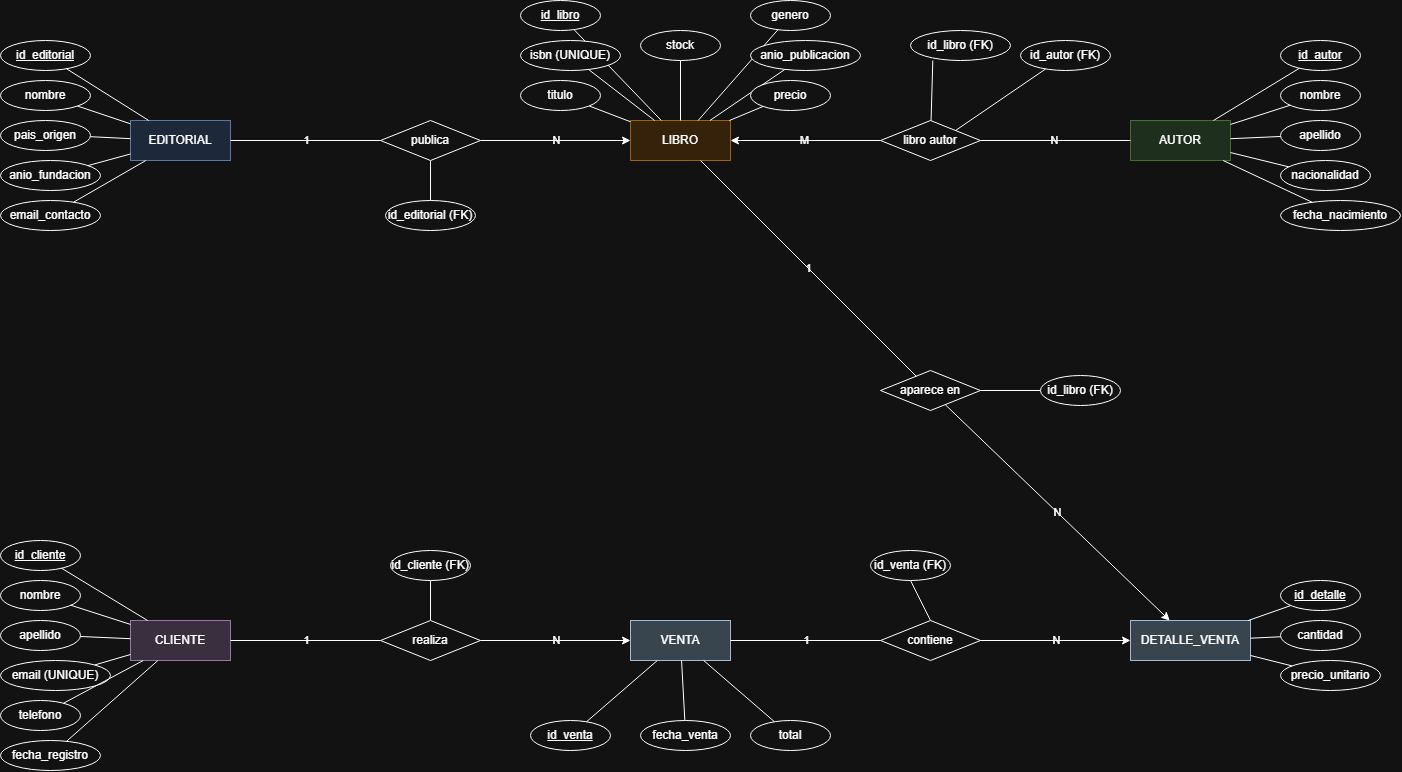

The diagram above was exported from draw.io. Its source (the exported page's mxGraphModel, read from the mxfile embedded in the PNG):
<mxGraphModel dx="1571" dy="870" grid="1" gridSize="10" guides="1" tooltips="1" connect="1" arrows="1" fold="1" page="1" pageScale="1" pageWidth="827" pageHeight="1169" math="0" shadow="0">
  <root>
    <mxCell id="0" />
    <mxCell id="1" parent="0" />
    <mxCell id="E1" parent="1" style="rounded=0;whiteSpace=wrap;html=1;fillColor=#dae8fc;strokeColor=#6c8ebf;" value="EDITORIAL" vertex="1">
      <mxGeometry height="40" width="100" x="150" y="180" as="geometry" />
    </mxCell>
    <mxCell id="E2" parent="1" style="rounded=0;whiteSpace=wrap;html=1;fillColor=#ffe6cc;strokeColor=#d79b00;" value="LIBRO" vertex="1">
      <mxGeometry height="40" width="100" x="650" y="180" as="geometry" />
    </mxCell>
    <mxCell id="E3" parent="1" style="rounded=0;whiteSpace=wrap;html=1;fillColor=#d5e8d4;strokeColor=#82b366;" value="AUTOR" vertex="1">
      <mxGeometry height="40" width="100" x="1150" y="180" as="geometry" />
    </mxCell>
    <mxCell id="E4" parent="1" style="rounded=0;whiteSpace=wrap;html=1;fillColor=#e1d5e7;strokeColor=#9673a6;" value="CLIENTE" vertex="1">
      <mxGeometry height="40" width="100" x="150" y="680" as="geometry" />
    </mxCell>
    <mxCell id="E5" parent="1" style="rounded=0;whiteSpace=wrap;html=1;fillColor=#bac8d3;strokeColor=#23445d;" value="VENTA" vertex="1">
      <mxGeometry height="40" width="100" x="650" y="680" as="geometry" />
    </mxCell>
    <mxCell id="E6" parent="1" style="rounded=0;whiteSpace=wrap;html=1;fillColor=#bac8d3;strokeColor=#23445d;" value="DETALLE_VENTA" vertex="1">
      <mxGeometry height="40" width="120" x="1150" y="680" as="geometry" />
    </mxCell>
    <mxCell id="A_E1_1" parent="1" style="ellipse;whiteSpace=wrap;html=1;fontStyle=4;" value="id_editorial" vertex="1">
      <mxGeometry height="30" width="90" x="20" y="100" as="geometry" />
    </mxCell>
    <mxCell id="Edge_E1_1" edge="1" parent="1" source="A_E1_1" style="endArrow=none;html=1;" target="E1">
      <mxGeometry relative="1" as="geometry" />
    </mxCell>
    <mxCell id="A_E1_2" parent="1" style="ellipse;whiteSpace=wrap;html=1;" value="nombre" vertex="1">
      <mxGeometry height="30" width="90" x="20" y="140" as="geometry" />
    </mxCell>
    <mxCell id="Edge_E1_2" edge="1" parent="1" source="A_E1_2" style="endArrow=none;html=1;" target="E1">
      <mxGeometry relative="1" as="geometry" />
    </mxCell>
    <mxCell id="A_E1_3" parent="1" style="ellipse;whiteSpace=wrap;html=1;" value="pais_origen" vertex="1">
      <mxGeometry height="30" width="90" x="20" y="180" as="geometry" />
    </mxCell>
    <mxCell id="Edge_E1_3" edge="1" parent="1" source="A_E1_3" style="endArrow=none;html=1;" target="E1">
      <mxGeometry relative="1" as="geometry" />
    </mxCell>
    <mxCell id="A_E1_4" parent="1" style="ellipse;whiteSpace=wrap;html=1;" value="anio_fundacion" vertex="1">
      <mxGeometry height="30" width="100" x="20" y="220" as="geometry" />
    </mxCell>
    <mxCell id="Edge_E1_4" edge="1" parent="1" source="A_E1_4" style="endArrow=none;html=1;" target="E1">
      <mxGeometry relative="1" as="geometry" />
    </mxCell>
    <mxCell id="A_E1_5" parent="1" style="ellipse;whiteSpace=wrap;html=1;" value="email_contacto" vertex="1">
      <mxGeometry height="30" width="100" x="20" y="260" as="geometry" />
    </mxCell>
    <mxCell id="Edge_E1_5" edge="1" parent="1" source="A_E1_5" style="endArrow=none;html=1;" target="E1">
      <mxGeometry relative="1" as="geometry" />
    </mxCell>
    <mxCell id="A_E2_1" parent="1" style="ellipse;whiteSpace=wrap;html=1;fontStyle=4;" value="id_libro" vertex="1">
      <mxGeometry height="30" width="80" x="540" y="60" as="geometry" />
    </mxCell>
    <mxCell id="Edge_E2_1" edge="1" parent="1" source="A_E2_1" style="endArrow=none;html=1;" target="E2">
      <mxGeometry relative="1" as="geometry" />
    </mxCell>
    <mxCell id="A_E2_2" parent="1" style="ellipse;whiteSpace=wrap;html=1;" value="isbn (UNIQUE)" vertex="1">
      <mxGeometry height="30" width="100" x="540" y="100" as="geometry" />
    </mxCell>
    <mxCell id="Edge_E2_2" edge="1" parent="1" source="A_E2_2" style="endArrow=none;html=1;" target="E2">
      <mxGeometry relative="1" as="geometry" />
    </mxCell>
    <mxCell id="A_E2_3" parent="1" style="ellipse;whiteSpace=wrap;html=1;" value="titulo" vertex="1">
      <mxGeometry height="30" width="80" x="540" y="140" as="geometry" />
    </mxCell>
    <mxCell id="Edge_E2_3" edge="1" parent="1" source="A_E2_3" style="endArrow=none;html=1;" target="E2">
      <mxGeometry relative="1" as="geometry" />
    </mxCell>
    <mxCell id="A_E2_7" parent="1" style="ellipse;whiteSpace=wrap;html=1;" value="stock" vertex="1">
      <mxGeometry height="30" width="80" x="660" y="90" as="geometry" />
    </mxCell>
    <mxCell id="Edge_E2_7" edge="1" parent="1" source="A_E2_7" style="endArrow=none;html=1;" target="E2">
      <mxGeometry relative="1" as="geometry" />
    </mxCell>
    <mxCell id="A_E2_4" parent="1" style="ellipse;whiteSpace=wrap;html=1;" value="genero" vertex="1">
      <mxGeometry height="30" width="80" x="770" y="60" as="geometry" />
    </mxCell>
    <mxCell id="Edge_E2_4" edge="1" parent="1" source="A_E2_4" style="endArrow=none;html=1;" target="E2">
      <mxGeometry relative="1" as="geometry" />
    </mxCell>
    <mxCell id="A_E2_5" parent="1" style="ellipse;whiteSpace=wrap;html=1;" value="anio_publicacion" vertex="1">
      <mxGeometry height="30" width="110" x="770" y="100" as="geometry" />
    </mxCell>
    <mxCell id="Edge_E2_5" edge="1" parent="1" source="A_E2_5" style="endArrow=none;html=1;" target="E2">
      <mxGeometry relative="1" as="geometry" />
    </mxCell>
    <mxCell id="A_E2_6" parent="1" style="ellipse;whiteSpace=wrap;html=1;" value="precio" vertex="1">
      <mxGeometry height="30" width="80" x="770" y="140" as="geometry" />
    </mxCell>
    <mxCell id="Edge_E2_6" edge="1" parent="1" source="A_E2_6" style="endArrow=none;html=1;" target="E2">
      <mxGeometry relative="1" as="geometry" />
    </mxCell>
    <mxCell id="A_E3_1" parent="1" style="ellipse;whiteSpace=wrap;html=1;fontStyle=4;" value="id_autor" vertex="1">
      <mxGeometry height="30" width="80" x="1300" y="100" as="geometry" />
    </mxCell>
    <mxCell id="Edge_E3_1" edge="1" parent="1" source="A_E3_1" style="endArrow=none;html=1;" target="E3">
      <mxGeometry relative="1" as="geometry" />
    </mxCell>
    <mxCell id="A_E3_2" parent="1" style="ellipse;whiteSpace=wrap;html=1;" value="nombre" vertex="1">
      <mxGeometry height="30" width="80" x="1300" y="140" as="geometry" />
    </mxCell>
    <mxCell id="Edge_E3_2" edge="1" parent="1" source="A_E3_2" style="endArrow=none;html=1;" target="E3">
      <mxGeometry relative="1" as="geometry" />
    </mxCell>
    <mxCell id="A_E3_3" parent="1" style="ellipse;whiteSpace=wrap;html=1;" value="apellido" vertex="1">
      <mxGeometry height="30" width="80" x="1300" y="180" as="geometry" />
    </mxCell>
    <mxCell id="Edge_E3_3" edge="1" parent="1" source="A_E3_3" style="endArrow=none;html=1;" target="E3">
      <mxGeometry relative="1" as="geometry" />
    </mxCell>
    <mxCell id="A_E3_4" parent="1" style="ellipse;whiteSpace=wrap;html=1;" value="nacionalidad" vertex="1">
      <mxGeometry height="30" width="90" x="1300" y="220" as="geometry" />
    </mxCell>
    <mxCell id="Edge_E3_4" edge="1" parent="1" source="A_E3_4" style="endArrow=none;html=1;" target="E3">
      <mxGeometry relative="1" as="geometry" />
    </mxCell>
    <mxCell id="A_E3_5" parent="1" style="ellipse;whiteSpace=wrap;html=1;" value="fecha_nacimiento" vertex="1">
      <mxGeometry height="30" width="120" x="1300" y="260" as="geometry" />
    </mxCell>
    <mxCell id="Edge_E3_5" edge="1" parent="1" source="A_E3_5" style="endArrow=none;html=1;" target="E3">
      <mxGeometry relative="1" as="geometry" />
    </mxCell>
    <mxCell id="A_E4_1" parent="1" style="ellipse;whiteSpace=wrap;html=1;fontStyle=4;" value="id_cliente" vertex="1">
      <mxGeometry height="30" width="80" x="20" y="600" as="geometry" />
    </mxCell>
    <mxCell id="Edge_E4_1" edge="1" parent="1" source="A_E4_1" style="endArrow=none;html=1;" target="E4">
      <mxGeometry relative="1" as="geometry" />
    </mxCell>
    <mxCell id="A_E4_2" parent="1" style="ellipse;whiteSpace=wrap;html=1;" value="nombre" vertex="1">
      <mxGeometry height="30" width="80" x="20" y="640" as="geometry" />
    </mxCell>
    <mxCell id="Edge_E4_2" edge="1" parent="1" source="A_E4_2" style="endArrow=none;html=1;" target="E4">
      <mxGeometry relative="1" as="geometry" />
    </mxCell>
    <mxCell id="A_E4_3" parent="1" style="ellipse;whiteSpace=wrap;html=1;" value="apellido" vertex="1">
      <mxGeometry height="30" width="80" x="20" y="680" as="geometry" />
    </mxCell>
    <mxCell id="Edge_E4_3" edge="1" parent="1" source="A_E4_3" style="endArrow=none;html=1;" target="E4">
      <mxGeometry relative="1" as="geometry" />
    </mxCell>
    <mxCell id="A_E4_4" parent="1" style="ellipse;whiteSpace=wrap;html=1;" value="email (UNIQUE)" vertex="1">
      <mxGeometry height="30" width="110" x="20" y="720" as="geometry" />
    </mxCell>
    <mxCell id="Edge_E4_4" edge="1" parent="1" source="A_E4_4" style="endArrow=none;html=1;" target="E4">
      <mxGeometry relative="1" as="geometry" />
    </mxCell>
    <mxCell id="A_E4_5" parent="1" style="ellipse;whiteSpace=wrap;html=1;" value="telefono" vertex="1">
      <mxGeometry height="30" width="80" x="20" y="760" as="geometry" />
    </mxCell>
    <mxCell id="Edge_E4_5" edge="1" parent="1" source="A_E4_5" style="endArrow=none;html=1;" target="E4">
      <mxGeometry relative="1" as="geometry" />
    </mxCell>
    <mxCell id="A_E4_6" parent="1" style="ellipse;whiteSpace=wrap;html=1;" value="fecha_registro" vertex="1">
      <mxGeometry height="30" width="100" x="20" y="800" as="geometry" />
    </mxCell>
    <mxCell id="Edge_E4_6" edge="1" parent="1" source="A_E4_6" style="endArrow=none;html=1;" target="E4">
      <mxGeometry relative="1" as="geometry" />
    </mxCell>
    <mxCell id="A_E5_1" parent="1" style="ellipse;whiteSpace=wrap;html=1;fontStyle=4;" value="id_venta" vertex="1">
      <mxGeometry height="30" width="80" x="550" y="780" as="geometry" />
    </mxCell>
    <mxCell id="Edge_E5_1" edge="1" parent="1" source="A_E5_1" style="endArrow=none;html=1;" target="E5">
      <mxGeometry relative="1" as="geometry" />
    </mxCell>
    <mxCell id="A_E5_2" parent="1" style="ellipse;whiteSpace=wrap;html=1;" value="fecha_venta" vertex="1">
      <mxGeometry height="30" width="90" x="660" y="780" as="geometry" />
    </mxCell>
    <mxCell id="Edge_E5_2" edge="1" parent="1" source="A_E5_2" style="endArrow=none;html=1;" target="E5">
      <mxGeometry relative="1" as="geometry" />
    </mxCell>
    <mxCell id="A_E5_3" parent="1" style="ellipse;whiteSpace=wrap;html=1;" value="total" vertex="1">
      <mxGeometry height="30" width="80" x="770" y="780" as="geometry" />
    </mxCell>
    <mxCell id="Edge_E5_3" edge="1" parent="1" source="A_E5_3" style="endArrow=none;html=1;" target="E5">
      <mxGeometry relative="1" as="geometry" />
    </mxCell>
    <mxCell id="A_E6_1" parent="1" style="ellipse;whiteSpace=wrap;html=1;fontStyle=4;" value="id_detalle" vertex="1">
      <mxGeometry height="30" width="80" x="1300" y="640" as="geometry" />
    </mxCell>
    <mxCell id="Edge_E6_1" edge="1" parent="1" source="A_E6_1" style="endArrow=none;html=1;" target="E6">
      <mxGeometry relative="1" as="geometry" />
    </mxCell>
    <mxCell id="A_E6_2" parent="1" style="ellipse;whiteSpace=wrap;html=1;" value="cantidad" vertex="1">
      <mxGeometry height="30" width="80" x="1300" y="680" as="geometry" />
    </mxCell>
    <mxCell id="Edge_E6_2" edge="1" parent="1" source="A_E6_2" style="endArrow=none;html=1;" target="E6">
      <mxGeometry relative="1" as="geometry" />
    </mxCell>
    <mxCell id="A_E6_3" parent="1" style="ellipse;whiteSpace=wrap;html=1;" value="precio_unitario" vertex="1">
      <mxGeometry height="30" width="100" x="1300" y="720" as="geometry" />
    </mxCell>
    <mxCell id="Edge_E6_3" edge="1" parent="1" source="A_E6_3" style="endArrow=none;html=1;" target="E6">
      <mxGeometry relative="1" as="geometry" />
    </mxCell>
    <mxCell id="EiuTKZ96cpT1yKzdvMSR-8" edge="1" parent="1" source="R1" style="rounded=0;orthogonalLoop=1;jettySize=auto;html=1;exitX=0.5;exitY=1;exitDx=0;exitDy=0;entryX=0.5;entryY=0;entryDx=0;entryDy=0;endArrow=none;endFill=0;" target="EiuTKZ96cpT1yKzdvMSR-7">
      <mxGeometry relative="1" as="geometry" />
    </mxCell>
    <mxCell id="R1" parent="1" style="rhombus;whiteSpace=wrap;html=1;" value="publica" vertex="1">
      <mxGeometry height="40" width="100" x="400" y="180" as="geometry" />
    </mxCell>
    <mxCell id="Edge_R1_1" edge="1" parent="1" source="E1" style="endArrow=none;html=1;labelBackgroundColor=none;" target="R1" value="1">
      <mxGeometry relative="1" as="geometry" />
    </mxCell>
    <mxCell id="Edge_R1_2" edge="1" parent="1" source="R1" style="endArrow=classic;html=1;labelBackgroundColor=none;endFill=1;" target="E2" value="N">
      <mxGeometry relative="1" as="geometry" />
    </mxCell>
    <mxCell id="EiuTKZ96cpT1yKzdvMSR-6" edge="1" parent="1" source="R2" style="rounded=0;orthogonalLoop=1;jettySize=auto;html=1;exitX=1;exitY=0;exitDx=0;exitDy=0;startArrow=none;startFill=0;endArrow=none;endFill=0;" target="EiuTKZ96cpT1yKzdvMSR-2">
      <mxGeometry relative="1" as="geometry">
        <mxPoint x="990" y="150" as="targetPoint" />
      </mxGeometry>
    </mxCell>
    <mxCell id="R2" parent="1" style="rhombus;whiteSpace=wrap;html=1;" value="libro autor" vertex="1">
      <mxGeometry height="40" width="100" x="900" y="180" as="geometry" />
    </mxCell>
    <mxCell id="Edge_R2_1" edge="1" parent="1" source="E3" style="endArrow=none;html=1;labelBackgroundColor=none;endFill=0;" target="R2" value="N">
      <mxGeometry relative="1" as="geometry" />
    </mxCell>
    <mxCell id="Edge_R2_2" edge="1" parent="1" source="R2" style="endArrow=classic;html=1;labelBackgroundColor=none;endFill=1;" target="E2" value="M">
      <mxGeometry relative="1" as="geometry" />
    </mxCell>
    <mxCell id="EiuTKZ96cpT1yKzdvMSR-15" edge="1" parent="1" source="R3" style="rounded=0;orthogonalLoop=1;jettySize=auto;html=1;exitX=0.5;exitY=0;exitDx=0;exitDy=0;entryX=0.5;entryY=1;entryDx=0;entryDy=0;endArrow=none;endFill=0;" target="EiuTKZ96cpT1yKzdvMSR-14">
      <mxGeometry relative="1" as="geometry" />
    </mxCell>
    <mxCell id="R3" parent="1" style="rhombus;whiteSpace=wrap;html=1;" value="realiza" vertex="1">
      <mxGeometry height="40" width="100" x="400" y="680" as="geometry" />
    </mxCell>
    <mxCell id="Edge_R3_1" edge="1" parent="1" source="E4" style="endArrow=none;html=1;labelBackgroundColor=none;" target="R3" value="1">
      <mxGeometry relative="1" as="geometry" />
    </mxCell>
    <mxCell id="Edge_R3_2" edge="1" parent="1" source="R3" style="endArrow=classic;html=1;labelBackgroundColor=none;endFill=1;" target="E5" value="N">
      <mxGeometry relative="1" as="geometry" />
    </mxCell>
    <mxCell id="EiuTKZ96cpT1yKzdvMSR-13" edge="1" parent="1" source="R4" style="rounded=0;orthogonalLoop=1;jettySize=auto;html=1;exitX=0.5;exitY=0;exitDx=0;exitDy=0;entryX=0.5;entryY=1;entryDx=0;entryDy=0;endArrow=none;endFill=0;" target="EiuTKZ96cpT1yKzdvMSR-11">
      <mxGeometry relative="1" as="geometry" />
    </mxCell>
    <mxCell id="R4" parent="1" style="rhombus;whiteSpace=wrap;html=1;" value="contiene" vertex="1">
      <mxGeometry height="40" width="100" x="900" y="680" as="geometry" />
    </mxCell>
    <mxCell id="Edge_R4_1" edge="1" parent="1" source="E5" style="endArrow=none;html=1;labelBackgroundColor=none;endFill=0;" target="R4" value="1">
      <mxGeometry relative="1" as="geometry" />
    </mxCell>
    <mxCell id="Edge_R4_2" edge="1" parent="1" source="R4" style="endArrow=classic;html=1;labelBackgroundColor=none;endFill=1;" target="E6" value="N">
      <mxGeometry relative="1" as="geometry" />
    </mxCell>
    <mxCell id="EiuTKZ96cpT1yKzdvMSR-10" edge="1" parent="1" source="R5" style="rounded=0;orthogonalLoop=1;jettySize=auto;html=1;exitX=1;exitY=0.5;exitDx=0;exitDy=0;entryX=0;entryY=0.5;entryDx=0;entryDy=0;endArrow=none;endFill=0;" target="EiuTKZ96cpT1yKzdvMSR-9">
      <mxGeometry relative="1" as="geometry" />
    </mxCell>
    <mxCell id="R5" parent="1" style="rhombus;whiteSpace=wrap;html=1;" value="aparece en" vertex="1">
      <mxGeometry height="40" width="100" x="900" y="430" as="geometry" />
    </mxCell>
    <mxCell id="Edge_R5_1" edge="1" parent="1" source="E2" style="endArrow=none;html=1;labelBackgroundColor=none;" target="R5" value="1">
      <mxGeometry relative="1" as="geometry" />
    </mxCell>
    <mxCell id="Edge_R5_2" edge="1" parent="1" source="R5" style="endArrow=classic;html=1;labelBackgroundColor=none;endFill=1;" target="E6" value="N">
      <mxGeometry relative="1" as="geometry" />
    </mxCell>
    <mxCell id="EiuTKZ96cpT1yKzdvMSR-1" parent="1" style="ellipse;whiteSpace=wrap;html=1;" value="id_libro (FK)" vertex="1">
      <mxGeometry height="30" width="100" x="930" y="90" as="geometry" />
    </mxCell>
    <mxCell id="EiuTKZ96cpT1yKzdvMSR-2" parent="1" style="ellipse;whiteSpace=wrap;html=1;" value="id_autor (FK)" vertex="1">
      <mxGeometry height="30" width="90" x="1040" y="100" as="geometry" />
    </mxCell>
    <mxCell id="EiuTKZ96cpT1yKzdvMSR-5" edge="1" parent="1" source="R2" style="rounded=0;orthogonalLoop=1;jettySize=auto;html=1;entryX=0.223;entryY=1;entryDx=0;entryDy=0;entryPerimeter=0;endArrow=none;endFill=0;" target="EiuTKZ96cpT1yKzdvMSR-1">
      <mxGeometry relative="1" as="geometry" />
    </mxCell>
    <mxCell id="EiuTKZ96cpT1yKzdvMSR-7" parent="1" style="ellipse;whiteSpace=wrap;html=1;" value="id_editorial (FK)" vertex="1">
      <mxGeometry height="30" width="90" x="405" y="260" as="geometry" />
    </mxCell>
    <mxCell id="EiuTKZ96cpT1yKzdvMSR-9" parent="1" style="ellipse;whiteSpace=wrap;html=1;" value="id_libro (FK)" vertex="1">
      <mxGeometry height="30" width="80" x="1060" y="435" as="geometry" />
    </mxCell>
    <mxCell id="EiuTKZ96cpT1yKzdvMSR-11" parent="1" style="ellipse;whiteSpace=wrap;html=1;" value="id_venta (FK)" vertex="1">
      <mxGeometry height="30" width="80" x="890" y="610" as="geometry" />
    </mxCell>
    <mxCell id="EiuTKZ96cpT1yKzdvMSR-14" parent="1" style="ellipse;whiteSpace=wrap;html=1;" value="id_cliente (FK)" vertex="1">
      <mxGeometry height="30" width="80" x="410" y="610" as="geometry" />
    </mxCell>
  </root>
</mxGraphModel>